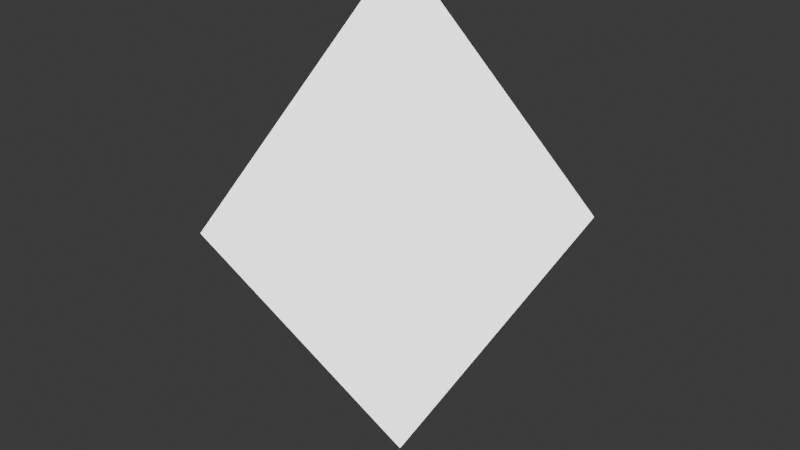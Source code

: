 # Source: white_crystal.blend  (saved by Blender 4.3.34; exported with 4.5.12 LTS)
import bpy
from mathutils import Matrix  # noqa: F401  (used for matrix-valued properties, if any)

bpy.ops.wm.read_factory_settings(use_empty=True)
scene = bpy.context.scene
scene.name = 'Scene'

# ---- materials (node trees are filled in below, after node groups)
mat_material_001 = bpy.data.materials.new('Material.001')

# ---- material node trees
mat_material_001.use_nodes = True; mat_material_001.node_tree.nodes.clear()
_N = mat_material_001.node_tree.nodes; _L = mat_material_001.node_tree.links
n0 = _N.new('ShaderNodeBsdfPrincipled'); n0.name = 'Principled BSDF'; n0.location = (10, 300)
n0.inputs[0].default_value = (0.1981, 0.1981, 0.1981, 1.0)
n0.inputs[1].default_value = 1.0
n0.inputs[2].default_value = 0.25
n0.inputs[28].default_value = 2.0
n1 = _N.new('ShaderNodeOutputMaterial'); n1.name = 'Material Output'; n1.location = (300, 300)
_L.new(n0.outputs[0], n1.inputs[0])
n1.is_active_output = True

# ---- world
world_world = bpy.data.worlds.new('World'); scene.world = world_world
world_world.use_nodes = True; world_world.node_tree.nodes.clear()
_N = world_world.node_tree.nodes; _L = world_world.node_tree.links
n0 = _N.new('ShaderNodeOutputWorld'); n0.name = 'World Output'; n0.location = (300, 300)
n1 = _N.new('ShaderNodeBackground'); n1.name = 'Background'; n1.location = (10, 300)
n1.inputs[0].default_value = (0.05088, 0.05088, 0.05088, 1.0)
_L.new(n1.outputs[0], n0.inputs[0])
n0.is_active_output = True
world_world.color = (0.05088, 0.05088, 0.05088)
world_world.sun_shadow_jitter_overblur = 0.0

# ---- meshes
me_cube_001 = bpy.data.meshes.new('Cube.001')
me_cube_001.from_pydata([(-1.0, -1.0, 0.0), (0.0, 0.0, 2.0), (-1.0, 1.0, 0.0), (1.0, -1.0, 0.0), (1.0, 1.0, 0.0), (0.0, 0.0, -2.0)], [], [(0, 1, 2), (2, 1, 4), (4, 1, 3), (3, 1, 0), (0, 2, 5), (2, 4, 5), (4, 3, 5), (3, 0, 5)])
_uv = me_cube_001.uv_layers.new(name='UVMap')
_uv.uv.foreach_set('vector', [0.375, 0.0, 0.625, 0.25, 0.375, 0.25, 0.375, 0.25, 0.625, 0.5, 0.375, 0.5, 0.375, 0.5, 0.625, 0.75, 0.375, 0.75, 0.375, 0.75, 0.625, 1.0, 0.375, 1.0, 0.375, 0.0, 0.375, 0.25, 0.625, 0.25, 0.375, 0.25, 0.375, 0.5, 0.625, 0.5, 0.375, 0.5, 0.375, 0.75, 0.625, 0.75, 0.375, 0.75, 0.375, 1.0, 0.625, 1.0])
me_cube_001.materials.append(mat_material_001)
me_cube_001.update()
arm_armature = bpy.data.armatures.new('Armature')  # bones are not reproduced

# ---- objects
ob_armature = bpy.data.objects.new('Armature', arm_armature)
ob_bluextal = bpy.data.objects.new('BlueXtal', me_cube_001)

# ---- transforms, parenting, visibility, modifiers, constraints
ob_armature.location = (0.0, 0.0, 0.0)
ob_armature.rotation_euler = (-1.344e-07, 1.571, 0.0)
ob_armature.scale = (0.3483, 0.3483, 0.3483)
ob_bluextal.parent = ob_armature
ob_bluextal.matrix_parent_inverse = Matrix(((5.591e-07, -1.003e-20, -2.871, -0.0), (-3.858e-07, 2.871, -7.511e-14, -0.0), (2.871, 3.858e-07, 5.591e-07, -0.0), (-0.0, 0.0, -0.0, 1.0)))
ob_bluextal.location = (0.0, 0.0, 1.3)
ob_bluextal.scale = (0.5, 0.5, 0.5)
_vg = ob_bluextal.vertex_groups.new(name='Bone')
_vg.add([0, 1, 2, 3, 4, 5], 1.0, 'REPLACE')
_m = ob_bluextal.modifiers.new('Armature', 'ARMATURE')
_m.object = ob_armature

# ---- collection membership
scene.collection.objects.link(ob_armature)
scene.collection.objects.link(ob_bluextal)

# ---- scene / render settings (as saved in the file)
scene.frame_start = 1; scene.frame_end = 80; scene.frame_set(1)
scene.render.engine = 'BLENDER_EEVEE_NEXT'
bpy.context.view_layer.update()

# ---- added for rendering (the .blend has no active camera): camera
cam_auto = bpy.data.cameras.new('AutoCamera')
cam_auto.lens = 50.0
cam_auto.sensor_width = 36.0
cam_auto.clip_end = 1000.0
ob_auto_camera = bpy.data.objects.new('AutoCamera', cam_auto)
scene.collection.objects.link(ob_auto_camera)
ob_auto_camera.location = (2.26633, -2.71959, 3.11306)
ob_auto_camera.rotation_euler = (1.09748, -7.21219e-08, 0.694738)
scene.camera = ob_auto_camera
bpy.context.view_layer.update()
